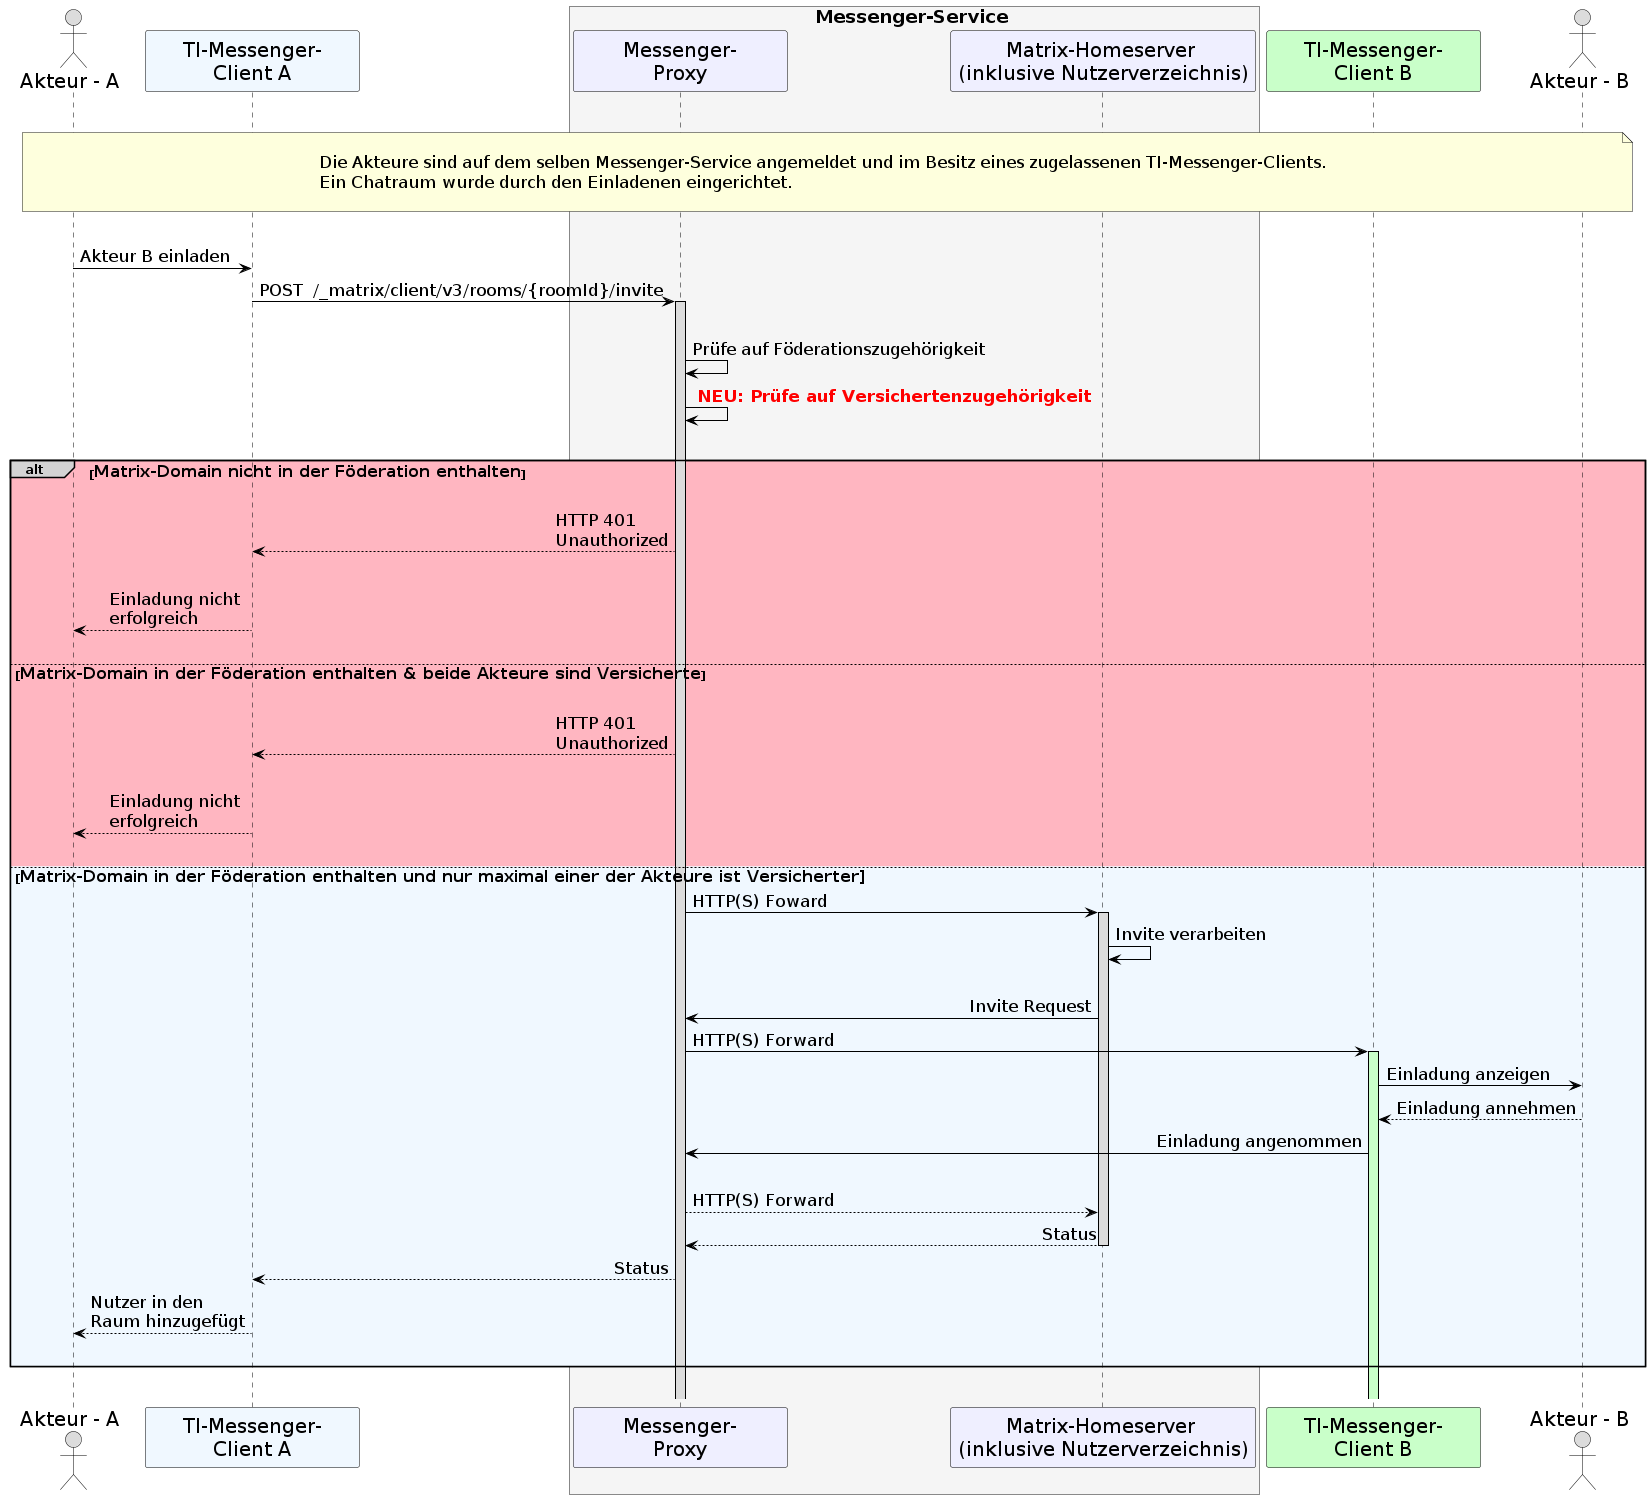

The diagram above was rendered by PlantUML. Its source (embedded in the PNG):
@startuml
skinparam sequenceMessageAlign direction
skinparam minClassWidth 200
skinparam BoxPadding 1
skinparam sequenceReferenceHeaderBackgroundColor palegreen
scale max 2048 width

skinparam sequence {
ArrowColor black
ArrowFontSize 17
ActorBorderColor black
LifeLineBorderColor black
LifeLineBackgroundColor Gainsboro

ParticipantBorderColor Motivation
ParticipantBackgroundColor Motivation
ParticipantFontName Impact
ParticipantFontSize 20
ParticipantFontColor black
ParticipantBorderColor Black
ParticipantBackgroundColor MOTIVATION

ActorBackgroundColor Gainsboro
ActorFontColor black
ActorFontSize 20
ActorFontName Aapex
}
    actor U1 as "Akteur - A"
    participant C1 as "TI-Messenger-\nClient A" #AliceBlue
    box <size:18>Messenger-Service</size> #WhiteSmoke
      participant MP as "Messenger-\nProxy"
      participant MH as "Matrix-Homeserver \n(inklusive Nutzerverzeichnis)"
    end box
    participant C2 as "TI-Messenger-\nClient B"#TECHNOLOGY
    actor U2 as "Akteur - B"
    
|||
note over U1, U2: \n<size:17>Die Akteure sind auf dem selben Messenger-Service angemeldet und im Besitz eines zugelassenen TI-Messenger-Clients.\n<size:17>Ein Chatraum wurde durch den Einladenen eingerichtet.</size>\n
|||
    U1->C1: Akteur B einladen
    C1->MP: POST  /_matrix/client/v3/rooms/{roomId}/invite
    activate MP
    |||
      MP->MP: Prüfe auf Föderationszugehörigkeit
      MP->MP: <font color=red> <b>NEU: Prüfe auf Versichertenzugehörigkeit 
    |||
    
    alt#LightGrey #LightPink <size:16>Matrix-Domain nicht in der Föderation enthalten</size>
      |||
      MP-->C1: HTTP 401 \nUnauthorized
      |||
      C1-->U1: Einladung nicht \nerfolgreich
      |||
    
      else <size:16>Matrix-Domain in der Föderation enthalten & beide Akteure sind Versicherte</size>
      |||
      MP-->C1: HTTP 401 \nUnauthorized
      |||
      C1-->U1: Einladung nicht \nerfolgreich
      |||

      else #AliceBlue <size:16>Matrix-Domain in der Föderation enthalten und nur maximal einer der Akteure ist Versicherter
      MP->MH: HTTP(S) Foward
        activate MH
      MH->MH: Invite verarbeiten
      |||
          MH->MP: Invite Request
          MP->C2: HTTP(S) Forward
            activate C2 #TECHNOLOGY
          C2->U2: Einladung anzeigen
          U2-->C2: Einladung annehmen
          C2->MP: Einladung angenommen
          |||
          MP-->MH: HTTP(S) Forward
          MH-->MP: Status
            deactivate MH
          MP-->C1: Status
          C1-->U1: Nutzer in den \nRaum hinzugefügt
        |||
        end
 |||
@enduml